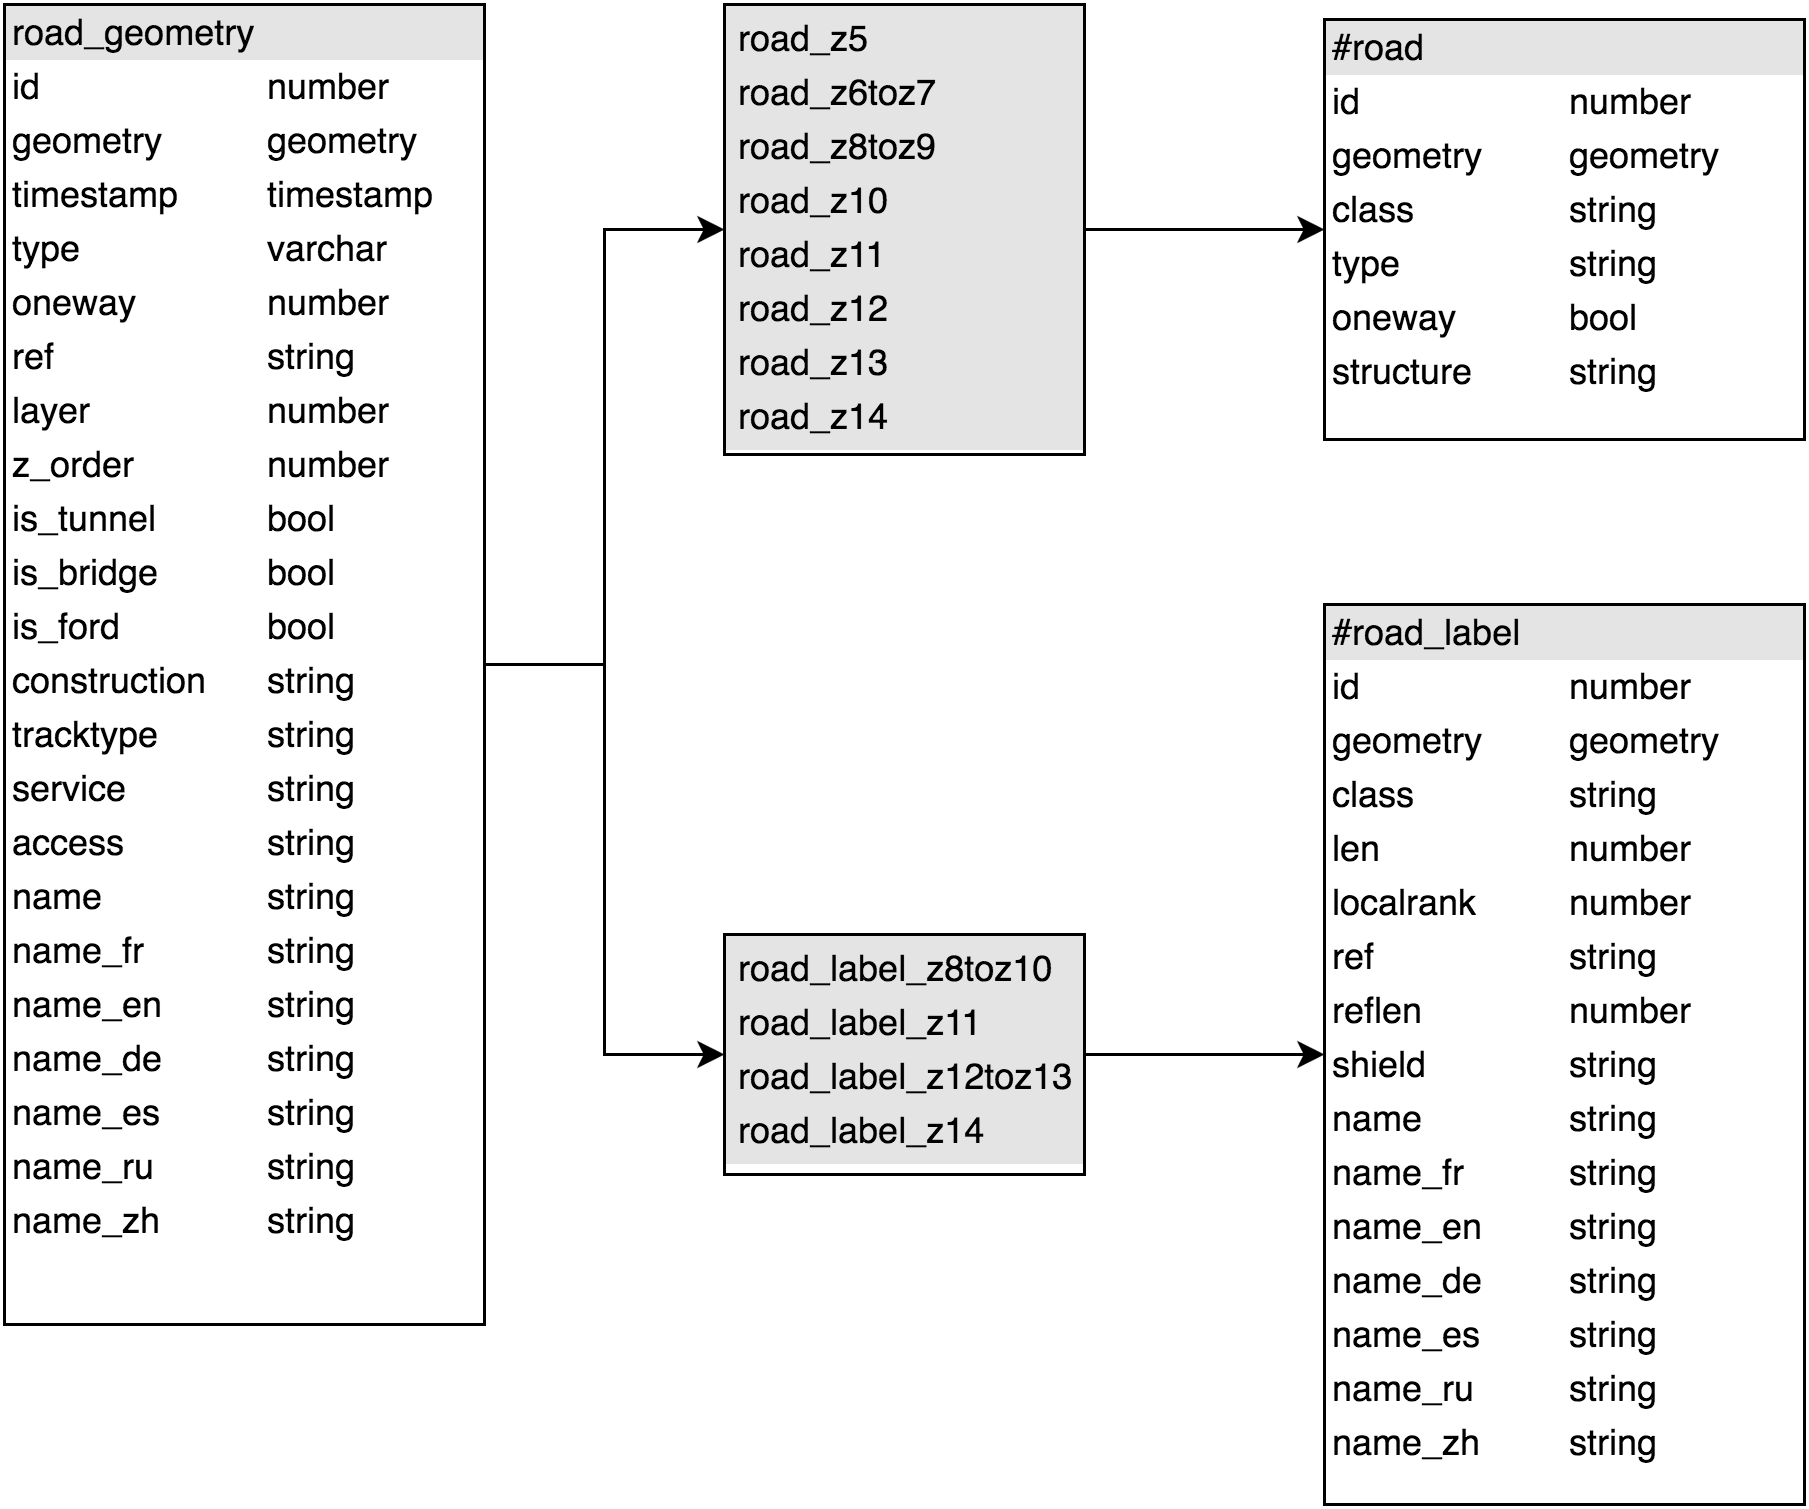

The diagram above was exported from draw.io. Its source (the exported page's mxGraphModel, read from the mxfile embedded in the PNG):
<mxGraphModel dx="957" dy="866" grid="1" gridSize="10" guides="1" tooltips="1" connect="1" arrows="1" fold="1" page="1" pageScale="1" pageWidth="826" pageHeight="1169" background="#ffffff" math="0" shadow="0">
  <root>
    <mxCell id="0" />
    <mxCell id="1" parent="0" />
    <mxCell id="2" value="&lt;div style=&quot;box-sizing: border-box ; width: 100% ; background: #e4e4e4 ; padding: 2px&quot;&gt;road_geometry&lt;/div&gt;&lt;table style=&quot;width: 100% ; font-size: 1em&quot; cellpadding=&quot;2&quot; cellspacing=&quot;0&quot;&gt;&lt;tbody&gt;&lt;tr&gt;&lt;td&gt;id&lt;/td&gt;&lt;td&gt;&lt;span&gt;number&lt;/span&gt;&lt;br&gt;&lt;/td&gt;&lt;/tr&gt;&lt;tr&gt;&lt;td&gt;geometry&lt;/td&gt;&lt;td&gt;geometry&lt;/td&gt;&lt;/tr&gt;&lt;tr&gt;&lt;td&gt;timestamp&lt;/td&gt;&lt;td&gt;timestamp&lt;/td&gt;&lt;/tr&gt;&lt;tr&gt;&lt;td&gt;type&lt;/td&gt;&lt;td&gt;&lt;span&gt;varchar&lt;/span&gt;&lt;br&gt;&lt;/td&gt;&lt;/tr&gt;&lt;tr&gt;&lt;td&gt;oneway&lt;/td&gt;&lt;td&gt;&lt;span&gt;number&lt;/span&gt;&lt;br&gt;&lt;/td&gt;&lt;/tr&gt;&lt;tr&gt;&lt;td&gt;ref&lt;/td&gt;&lt;td&gt;&lt;span&gt;string&lt;/span&gt;&lt;br&gt;&lt;/td&gt;&lt;/tr&gt;&lt;tr&gt;&lt;td&gt;layer&lt;/td&gt;&lt;td&gt;&lt;span&gt;number&lt;/span&gt;&lt;br&gt;&lt;/td&gt;&lt;/tr&gt;&lt;tr&gt;&lt;td&gt;z_order&lt;/td&gt;&lt;td&gt;&lt;span&gt;number&lt;/span&gt;&lt;br&gt;&lt;/td&gt;&lt;/tr&gt;&lt;tr&gt;&lt;td&gt;is_tunnel&lt;/td&gt;&lt;td&gt;bool&lt;/td&gt;&lt;/tr&gt;&lt;tr&gt;&lt;td&gt;is_bridge&lt;/td&gt;&lt;td&gt;bool&lt;/td&gt;&lt;/tr&gt;&lt;tr&gt;&lt;td&gt;is_ford&lt;/td&gt;&lt;td&gt;bool&lt;/td&gt;&lt;/tr&gt;&lt;tr&gt;&lt;td&gt;construction&lt;/td&gt;&lt;td&gt;&lt;span&gt;string&lt;/span&gt;&lt;br&gt;&lt;/td&gt;&lt;/tr&gt;&lt;tr&gt;&lt;td&gt;tracktype&lt;/td&gt;&lt;td&gt;&lt;span&gt;string&lt;/span&gt;&lt;br&gt;&lt;/td&gt;&lt;/tr&gt;&lt;tr&gt;&lt;td&gt;service&lt;/td&gt;&lt;td&gt;&lt;span&gt;string&lt;/span&gt;&lt;br&gt;&lt;/td&gt;&lt;/tr&gt;&lt;tr&gt;&lt;td&gt;access&lt;/td&gt;&lt;td&gt;&lt;span&gt;string&lt;/span&gt;&lt;br&gt;&lt;/td&gt;&lt;/tr&gt;&lt;tr&gt;&lt;td&gt;name&lt;/td&gt;&lt;td&gt;&lt;span&gt;string&lt;/span&gt;&lt;br&gt;&lt;/td&gt;&lt;/tr&gt;&lt;tr&gt;&lt;td&gt;name_fr&lt;/td&gt;&lt;td&gt;&lt;span&gt;string&lt;/span&gt;&lt;br&gt;&lt;/td&gt;&lt;/tr&gt;&lt;tr&gt;&lt;td&gt;name_en&lt;/td&gt;&lt;td&gt;&lt;span&gt;string&lt;/span&gt;&lt;br&gt;&lt;/td&gt;&lt;/tr&gt;&lt;tr&gt;&lt;td&gt;name_de&lt;/td&gt;&lt;td&gt;&lt;span&gt;string&lt;/span&gt;&lt;/td&gt;&lt;/tr&gt;&lt;tr&gt;&lt;td&gt;name_es&lt;/td&gt;&lt;td&gt;&lt;span&gt;string&lt;/span&gt;&lt;br&gt;&lt;/td&gt;&lt;/tr&gt;&lt;tr&gt;&lt;td&gt;name_ru&lt;/td&gt;&lt;td&gt;&lt;span&gt;string&lt;/span&gt;&lt;br&gt;&lt;/td&gt;&lt;/tr&gt;&lt;tr&gt;&lt;td&gt;name_zh&lt;/td&gt;&lt;td&gt;&lt;span&gt;string&lt;/span&gt;&lt;br&gt;&lt;/td&gt;&lt;/tr&gt;&lt;/tbody&gt;&lt;/table&gt;" style="verticalAlign=top;align=left;overflow=fill;html=1;rounded=0;shadow=0;glass=0;strokeWidth=1;gradientColor=#ffffff;fontFamily=Helvetica;" vertex="1" parent="1">
      <mxGeometry x="40" y="560" width="160" height="440" as="geometry" />
    </mxCell>
    <mxCell id="3" value="&lt;div style=&quot;box-sizing: border-box ; width: 100% ; background: #e4e4e4 ; padding: 2px&quot;&gt;&lt;table cellpadding=&quot;2&quot; cellspacing=&quot;0&quot; style=&quot;font-size: 1em ; line-height: 1.2 ; width: 100%&quot;&gt;&lt;tbody&gt;&lt;tr&gt;&lt;td&gt;road_z5&lt;/td&gt;&lt;/tr&gt;&lt;tr&gt;&lt;td&gt;road_z6toz7&lt;/td&gt;&lt;/tr&gt;&lt;tr&gt;&lt;td&gt;road_z8toz9&lt;/td&gt;&lt;/tr&gt;&lt;tr&gt;&lt;td&gt;road_z10&lt;/td&gt;&lt;/tr&gt;&lt;tr&gt;&lt;td&gt;road_z11&lt;/td&gt;&lt;/tr&gt;&lt;tr&gt;&lt;td&gt;road_z12&lt;/td&gt;&lt;/tr&gt;&lt;tr&gt;&lt;td&gt;road_z13&lt;/td&gt;&lt;/tr&gt;&lt;tr&gt;&lt;td&gt;road_z14&lt;/td&gt;&lt;/tr&gt;&lt;/tbody&gt;&lt;/table&gt;&lt;/div&gt;" style="verticalAlign=top;align=left;overflow=fill;html=1;rounded=0;shadow=0;glass=0;strokeWidth=1;gradientColor=#ffffff;fontFamily=Helvetica;" vertex="1" parent="1">
      <mxGeometry x="280" y="560" width="120" height="150" as="geometry" />
    </mxCell>
    <mxCell id="4" style="edgeStyle=orthogonalEdgeStyle;rounded=0;html=1;exitX=1;exitY=0.5;entryX=0;entryY=0.5;jettySize=auto;orthogonalLoop=1;fontColor=#000000;" edge="1" source="2" target="3" parent="1">
      <mxGeometry x="200" y="635" as="geometry" />
    </mxCell>
    <mxCell id="5" value="&lt;div style=&quot;box-sizing: border-box ; width: 100% ; background: #e4e4e4 ; padding: 2px&quot;&gt;#road&lt;/div&gt;&lt;table style=&quot;width: 100% ; font-size: 1em&quot; cellpadding=&quot;2&quot; cellspacing=&quot;0&quot;&gt;&lt;tbody&gt;&lt;tr&gt;&lt;td&gt;id&lt;/td&gt;&lt;td&gt;&lt;span&gt;number&lt;/span&gt;&lt;br&gt;&lt;/td&gt;&lt;/tr&gt;&lt;tr&gt;&lt;td&gt;geometry&lt;/td&gt;&lt;td&gt;&lt;span&gt;geometry&lt;/span&gt;&lt;/td&gt;&lt;/tr&gt;&lt;tr&gt;&lt;td&gt;class&lt;/td&gt;&lt;td&gt;string&lt;/td&gt;&lt;/tr&gt;&lt;tr&gt;&lt;td&gt;type&lt;/td&gt;&lt;td&gt;string&lt;/td&gt;&lt;/tr&gt;&lt;tr&gt;&lt;td&gt;oneway&lt;/td&gt;&lt;td&gt;bool&lt;/td&gt;&lt;/tr&gt;&lt;tr&gt;&lt;td&gt;structure&lt;/td&gt;&lt;td&gt;string&lt;/td&gt;&lt;/tr&gt;&lt;/tbody&gt;&lt;/table&gt;" style="verticalAlign=top;align=left;overflow=fill;html=1;rounded=0;shadow=0;glass=0;strokeWidth=1;gradientColor=#ffffff;fontFamily=Helvetica;" vertex="1" parent="1">
      <mxGeometry x="480" y="565" width="160" height="140" as="geometry" />
    </mxCell>
    <mxCell id="6" style="edgeStyle=orthogonalEdgeStyle;rounded=0;html=1;exitX=1;exitY=0.5;jettySize=auto;orthogonalLoop=1;fontColor=#000000;" edge="1" source="3" target="5" parent="1">
      <mxGeometry x="400" y="635" as="geometry" />
    </mxCell>
    <mxCell id="7" value="&lt;div style=&quot;box-sizing: border-box ; width: 100% ; background: #e4e4e4 ; padding: 2px&quot;&gt;&lt;table cellpadding=&quot;2&quot; cellspacing=&quot;0&quot; style=&quot;font-size: 1em ; line-height: 1.2 ; width: 100%&quot;&gt;&lt;tbody&gt;&lt;tr&gt;&lt;td&gt;road_label_z8toz10&lt;/td&gt;&lt;/tr&gt;&lt;tr&gt;&lt;td&gt;road_label_z11&lt;/td&gt;&lt;/tr&gt;&lt;tr&gt;&lt;td&gt;road_label_z12toz13&lt;/td&gt;&lt;/tr&gt;&lt;tr&gt;&lt;td&gt;road_label_z14&lt;/td&gt;&lt;/tr&gt;&lt;/tbody&gt;&lt;/table&gt;&lt;/div&gt;" style="verticalAlign=top;align=left;overflow=fill;html=1;rounded=0;shadow=0;glass=0;strokeWidth=1;gradientColor=#ffffff;fontFamily=Helvetica;" vertex="1" parent="1">
      <mxGeometry x="280" y="870" width="120" height="80" as="geometry" />
    </mxCell>
    <mxCell id="8" value="&lt;div style=&quot;box-sizing: border-box ; width: 100% ; background: #e4e4e4 ; padding: 2px&quot;&gt;#road_label&lt;/div&gt;&lt;table style=&quot;width: 100% ; font-size: 1em&quot; cellpadding=&quot;2&quot; cellspacing=&quot;0&quot;&gt;&lt;tbody&gt;&lt;tr&gt;&lt;td&gt;id&lt;/td&gt;&lt;td&gt;&lt;span&gt;number&lt;/span&gt;&lt;br&gt;&lt;/td&gt;&lt;/tr&gt;&lt;tr&gt;&lt;td&gt;geometry&lt;/td&gt;&lt;td&gt;&lt;span&gt;geometry&lt;/span&gt;&lt;/td&gt;&lt;/tr&gt;&lt;tr&gt;&lt;td&gt;class&lt;/td&gt;&lt;td&gt;string&lt;/td&gt;&lt;/tr&gt;&lt;tr&gt;&lt;td&gt;len&lt;/td&gt;&lt;td&gt;number&lt;/td&gt;&lt;/tr&gt;&lt;tr&gt;&lt;td&gt;localrank&lt;/td&gt;&lt;td&gt;number&lt;/td&gt;&lt;/tr&gt;&lt;tr&gt;&lt;td&gt;ref&lt;/td&gt;&lt;td&gt;string&lt;/td&gt;&lt;/tr&gt;&lt;tr&gt;&lt;td&gt;reflen&lt;/td&gt;&lt;td&gt;number&lt;/td&gt;&lt;/tr&gt;&lt;tr&gt;&lt;td&gt;shield&lt;/td&gt;&lt;td&gt;string&lt;/td&gt;&lt;/tr&gt;&lt;tr&gt;&lt;td&gt;name&lt;/td&gt;&lt;td&gt;&lt;span&gt;string&lt;/span&gt;&lt;br&gt;&lt;/td&gt;&lt;/tr&gt;&lt;tr&gt;&lt;td&gt;name_fr&lt;/td&gt;&lt;td&gt;&lt;span&gt;string&lt;/span&gt;&lt;br&gt;&lt;/td&gt;&lt;/tr&gt;&lt;tr&gt;&lt;td&gt;name_en&lt;/td&gt;&lt;td&gt;&lt;span&gt;string&lt;/span&gt;&lt;br&gt;&lt;/td&gt;&lt;/tr&gt;&lt;tr&gt;&lt;td&gt;name_de&lt;/td&gt;&lt;td&gt;&lt;span&gt;string&lt;/span&gt;&lt;br&gt;&lt;/td&gt;&lt;/tr&gt;&lt;tr&gt;&lt;td&gt;name_es&lt;/td&gt;&lt;td&gt;&lt;span&gt;string&lt;/span&gt;&lt;br&gt;&lt;/td&gt;&lt;/tr&gt;&lt;tr&gt;&lt;td&gt;name_ru&lt;/td&gt;&lt;td&gt;&lt;span&gt;string&lt;/span&gt;&lt;br&gt;&lt;/td&gt;&lt;/tr&gt;&lt;tr&gt;&lt;td&gt;name_zh&lt;/td&gt;&lt;td&gt;&lt;span&gt;string&lt;/span&gt;&lt;br&gt;&lt;/td&gt;&lt;/tr&gt;&lt;/tbody&gt;&lt;/table&gt;" style="verticalAlign=top;align=left;overflow=fill;html=1;rounded=0;shadow=0;glass=0;strokeWidth=1;gradientColor=#ffffff;fontFamily=Helvetica;" vertex="1" parent="1">
      <mxGeometry x="480" y="760" width="160" height="300" as="geometry" />
    </mxCell>
    <mxCell id="9" style="edgeStyle=orthogonalEdgeStyle;rounded=0;html=1;exitX=1;exitY=0.5;jettySize=auto;orthogonalLoop=1;fontColor=#000000;" edge="1" source="7" target="8" parent="1">
      <mxGeometry x="400" y="910" as="geometry" />
    </mxCell>
    <mxCell id="10" style="edgeStyle=orthogonalEdgeStyle;rounded=0;html=1;exitX=1;exitY=0.5;entryX=0;entryY=0.5;jettySize=auto;orthogonalLoop=1;fontColor=#000000;" edge="1" source="2" target="7" parent="1">
      <mxGeometry x="200" y="780" as="geometry" />
    </mxCell>
  </root>
</mxGraphModel>